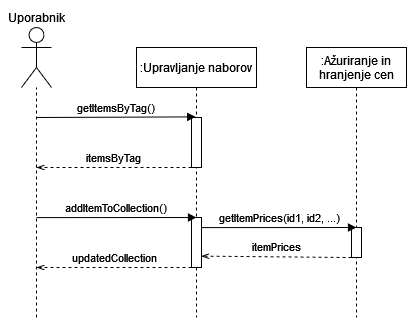

The diagram above was exported from draw.io. Its source (the exported page's mxGraphModel, read from the mxfile embedded in the PNG):
<mxGraphModel dx="268" dy="494" grid="1" gridSize="10" guides="1" tooltips="1" connect="1" arrows="1" fold="1" page="1" pageScale="1" pageWidth="450" pageHeight="350" math="0" shadow="0">
  <root>
    <mxCell id="0" />
    <mxCell id="1" parent="0" />
    <mxCell id="3nuBFxr9cyL0pnOWT2aG-5" value=":Upravljanje naborov" style="shape=umlLifeline;perimeter=lifelinePerimeter;container=1;collapsible=0;recursiveResize=0;rounded=0;shadow=0;strokeWidth=1;" parent="1" vertex="1">
      <mxGeometry x="148" y="50" width="120" height="270" as="geometry" />
    </mxCell>
    <mxCell id="3nuBFxr9cyL0pnOWT2aG-6" value="" style="points=[];perimeter=orthogonalPerimeter;rounded=0;shadow=0;strokeWidth=1;" parent="3nuBFxr9cyL0pnOWT2aG-5" vertex="1">
      <mxGeometry x="55" y="70" width="10" height="50" as="geometry" />
    </mxCell>
    <mxCell id="-GQUBGFzFSGsfxa6Lgwv-12" value="" style="points=[];perimeter=orthogonalPerimeter;rounded=0;shadow=0;strokeWidth=1;" parent="3nuBFxr9cyL0pnOWT2aG-5" vertex="1">
      <mxGeometry x="55" y="170" width="10" height="50" as="geometry" />
    </mxCell>
    <mxCell id="-GQUBGFzFSGsfxa6Lgwv-15" value="updatedCollection" style="verticalAlign=bottom;endArrow=openThin;shadow=0;strokeWidth=1;endFill=0;dashed=1;" parent="3nuBFxr9cyL0pnOWT2aG-5" edge="1">
      <mxGeometry relative="1" as="geometry">
        <mxPoint x="55" y="220" as="sourcePoint" />
        <mxPoint x="-99.99999999999989" y="220" as="targetPoint" />
      </mxGeometry>
    </mxCell>
    <mxCell id="3nuBFxr9cyL0pnOWT2aG-9" value="itemsByTag" style="verticalAlign=bottom;endArrow=openThin;shadow=0;strokeWidth=1;endFill=0;dashed=1;" parent="1" source="3nuBFxr9cyL0pnOWT2aG-6" edge="1">
      <mxGeometry relative="1" as="geometry">
        <mxPoint x="118" y="170" as="sourcePoint" />
        <mxPoint x="48" y="170" as="targetPoint" />
      </mxGeometry>
    </mxCell>
    <mxCell id="-GQUBGFzFSGsfxa6Lgwv-2" value=":Ažuriranje in &#10;hranjenje cen" style="shape=umlLifeline;perimeter=lifelinePerimeter;container=1;collapsible=0;recursiveResize=0;rounded=0;shadow=0;strokeWidth=1;spacing=2;spacingBottom=0;horizontal=1;" parent="1" vertex="1">
      <mxGeometry x="318" y="50" width="100" height="270" as="geometry" />
    </mxCell>
    <mxCell id="-GQUBGFzFSGsfxa6Lgwv-3" value="" style="points=[];perimeter=orthogonalPerimeter;rounded=0;shadow=0;strokeWidth=1;" parent="-GQUBGFzFSGsfxa6Lgwv-2" vertex="1">
      <mxGeometry x="45" y="180" width="10" height="30" as="geometry" />
    </mxCell>
    <mxCell id="-GQUBGFzFSGsfxa6Lgwv-13" value="getItemPrices(id1, id2, ...)" style="verticalAlign=bottom;startArrow=none;endArrow=block;startSize=8;shadow=0;strokeWidth=1;startFill=0;" parent="-GQUBGFzFSGsfxa6Lgwv-2" edge="1">
      <mxGeometry relative="1" as="geometry">
        <mxPoint x="-104.99999999999989" y="180.10000000000002" as="sourcePoint" />
        <mxPoint x="50" y="180" as="targetPoint" />
      </mxGeometry>
    </mxCell>
    <mxCell id="-GQUBGFzFSGsfxa6Lgwv-14" value="itemPrices" style="verticalAlign=bottom;endArrow=openThin;shadow=0;strokeWidth=1;endFill=0;dashed=1;entryX=0.969;entryY=0.772;entryDx=0;entryDy=0;entryPerimeter=0;" parent="-GQUBGFzFSGsfxa6Lgwv-2" target="-GQUBGFzFSGsfxa6Lgwv-12" edge="1">
      <mxGeometry relative="1" as="geometry">
        <mxPoint x="45" y="210" as="sourcePoint" />
        <mxPoint x="-100" y="210" as="targetPoint" />
      </mxGeometry>
    </mxCell>
    <mxCell id="-GQUBGFzFSGsfxa6Lgwv-8" value="&lt;div&gt;Uporabnik&lt;/div&gt;" style="shape=umlActor;verticalLabelPosition=top;verticalAlign=bottom;html=1;outlineConnect=0;labelPosition=center;align=center;" parent="1" vertex="1">
      <mxGeometry x="33" y="30" width="30" height="60" as="geometry" />
    </mxCell>
    <mxCell id="-GQUBGFzFSGsfxa6Lgwv-10" value="" style="endArrow=none;dashed=1;html=1;rounded=0;" parent="1" target="-GQUBGFzFSGsfxa6Lgwv-8" edge="1">
      <mxGeometry width="50" height="50" relative="1" as="geometry">
        <mxPoint x="48" y="320" as="sourcePoint" />
        <mxPoint x="48" y="90" as="targetPoint" />
      </mxGeometry>
    </mxCell>
    <mxCell id="3nuBFxr9cyL0pnOWT2aG-3" value="getItemsByTag()" style="verticalAlign=bottom;startArrow=none;endArrow=block;startSize=8;shadow=0;strokeWidth=1;startFill=0;entryX=0.493;entryY=0.257;entryDx=0;entryDy=0;entryPerimeter=0;" parent="1" target="3nuBFxr9cyL0pnOWT2aG-5" edge="1">
      <mxGeometry relative="1" as="geometry">
        <mxPoint x="48" y="120" as="sourcePoint" />
        <mxPoint x="193.0000000000001" y="120" as="targetPoint" />
      </mxGeometry>
    </mxCell>
    <mxCell id="-GQUBGFzFSGsfxa6Lgwv-11" value="addItemToCollection()" style="verticalAlign=bottom;startArrow=none;endArrow=block;startSize=8;shadow=0;strokeWidth=1;startFill=0;entryX=0.5;entryY=0.233;entryDx=0;entryDy=0;entryPerimeter=0;" parent="1" edge="1">
      <mxGeometry relative="1" as="geometry">
        <mxPoint x="48" y="220.1" as="sourcePoint" />
        <mxPoint x="208" y="220.00000000000003" as="targetPoint" />
      </mxGeometry>
    </mxCell>
  </root>
</mxGraphModel>